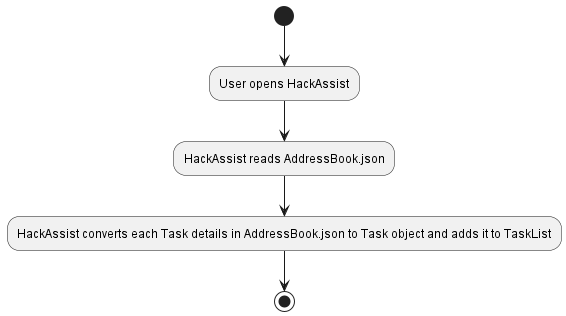

The diagram above was rendered by PlantUML. Its source (embedded in the PNG):
@startuml

(*) --> "User opens HackAssist"
"User opens HackAssist" --> "HackAssist reads AddressBook.json"
"HackAssist reads AddressBook.json" --> "HackAssist converts each Task details in AddressBook.json to Task object and adds it to TaskList"
"HackAssist converts each Task details in AddressBook.json to Task object and adds it to TaskList" --> (*)

@enduml